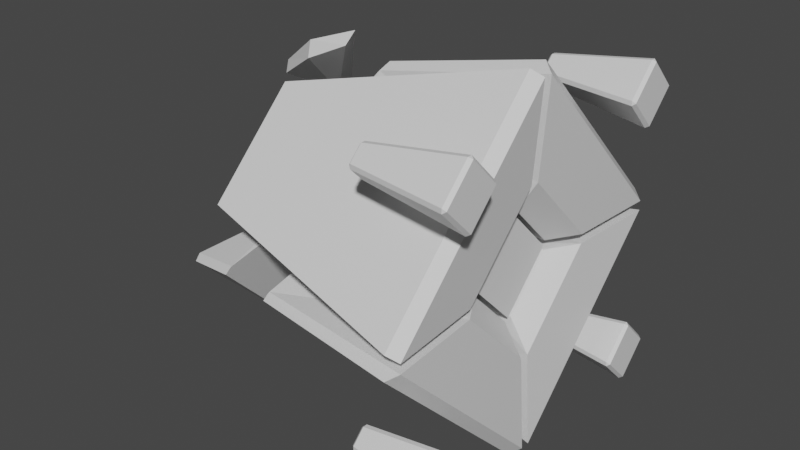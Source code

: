 # Source: RangedEnemy.blend  (saved by Blender 2.82.7; exported with 4.5.12 LTS)
import bpy
from mathutils import Matrix  # noqa: F401  (used for matrix-valued properties, if any)

bpy.ops.wm.read_factory_settings(use_empty=True)
scene = bpy.context.scene
scene.name = 'Scene'

# ---- collections
col_collection = bpy.data.collections.new('Collection'); scene.collection.children.link(col_collection)

# ---- materials (node trees are filled in below, after node groups)
mat_stone_material = bpy.data.materials.new('Stone Material')
mat_stone_material.alpha_threshold = 0.0
mat_stone_material.use_transparent_shadow = False
mat_stone_material.line_color = (0.0, 0.0, 0.0, 1.0)
mat_eye_material = bpy.data.materials.new('Eye Material')
mat_eye_material.use_transparent_shadow = False

# ---- material node trees
mat_stone_material.use_nodes = True; mat_stone_material.node_tree.nodes.clear()
_N = mat_stone_material.node_tree.nodes; _L = mat_stone_material.node_tree.links
n0 = _N.new('ShaderNodeOutputMaterial'); n0.name = 'Material Output'; n0.location = (300, 300)
n1 = _N.new('ShaderNodeBsdfPrincipled'); n1.name = 'Principled BSDF'; n1.location = (10, 300)
n1.distribution = 'GGX'
n1.subsurface_method = 'BURLEY'
n1.inputs[2].default_value = 0.4
n1.inputs[3].default_value = 1.45
n1.inputs[27].default_value = (0.0, 0.0, 0.0, 1.0)
n1.inputs[28].default_value = 1.0
_L.new(n1.outputs[0], n0.inputs[0])
n0.is_active_output = True
mat_eye_material.use_nodes = True; mat_eye_material.node_tree.nodes.clear()
_N = mat_eye_material.node_tree.nodes; _L = mat_eye_material.node_tree.links
n0 = _N.new('ShaderNodeOutputMaterial'); n0.name = 'Material Output'; n0.location = (300, 300)
n1 = _N.new('ShaderNodeBsdfPrincipled'); n1.name = 'Principled BSDF'; n1.location = (10, 300)
n1.distribution = 'GGX'
n1.subsurface_method = 'BURLEY'
n1.inputs[3].default_value = 1.45
n1.inputs[27].default_value = (0.0, 0.0, 0.0, 1.0)
n1.inputs[28].default_value = 1.0
_L.new(n1.outputs[0], n0.inputs[0])
n0.is_active_output = True

# ---- world
world_world = bpy.data.worlds.new('World'); scene.world = world_world
world_world.use_nodes = True; world_world.node_tree.nodes.clear()
_N = world_world.node_tree.nodes; _L = world_world.node_tree.links
n0 = _N.new('ShaderNodeOutputWorld'); n0.name = 'World Output'; n0.location = (300, 300)
n1 = _N.new('ShaderNodeBackground'); n1.name = 'Background'; n1.location = (10, 300)
n1.inputs[0].default_value = (0.05088, 0.05088, 0.05088, 1.0)
_L.new(n1.outputs[0], n0.inputs[0])
n0.is_active_output = True
world_world.color = (0.05088, 0.05088, 0.05088)
world_world.use_sun_shadow = False
world_world.sun_shadow_jitter_overblur = 0.0

# ---- meshes
me_cube = bpy.data.meshes.new('Cube')
me_cube.from_pydata([(0.627, -0.2605, -0.3121), (0.8, -0.2605, -0.3121), (-1.125, -0.4221, -0.7465), (1.0, -0.9484, -1.0), (-1.004, 0.5535, -0.7539), (0.627, 0.2605, -0.3121), (1.0, 0.9484, -1.0), (0.8, 0.2605, -0.3121), (0.627, -0.2276, -0.2792), (0.627, 0.2276, -0.2792), (-0.5938, 0.1843, -0.226), (-0.5938, -0.1842, -0.226), (0.9333, -0.9484, -1.076), (-1.131, -0.4217, -0.7953), (-1.01, 0.5538, -0.8027), (0.9333, 0.9484, -1.076), (0.95, -0.4325, -0.4841), (0.95, 0.4325, -0.4841), (-0.7376, 0.5453, -0.8375), (-0.5256, -0.5944, -0.8573), (-0.7252, 0.5501, -0.8921), (-0.51, -0.6018, -0.9159), (-0.6982, -0.2696, -0.3899), (-0.7777, 0.3347, -0.5148), (-0.8783, 0.5671, -0.7812), (-0.8723, 0.5699, -0.835), (-0.8923, 0.455, -0.6038), (-0.8144, -0.5376, -0.8165), (-0.8075, -0.5452, -0.8744), (-0.8685, -0.2862, -0.4596)], [], [(3, 16, 1, 0, 8, 11, 22, 19), (2, 29, 26, 4), (7, 5, 0, 1), (7, 17, 6, 18, 23, 10, 9, 5), (6, 3, 12, 15), (17, 7, 1, 16), (5, 9, 8, 0), (10, 11, 8, 9), (14, 25, 28, 13), (3, 19, 21, 12), (4, 24, 25, 14), (2, 4, 14, 13), (6, 17, 16, 3), (18, 20, 21, 19, 22, 23), (28, 25, 24, 26, 29, 27), (23, 22, 11, 10), (26, 24, 4), (28, 27, 2, 13), (20, 18, 6, 15), (27, 29, 2), (21, 20, 15, 12)])
_uv = me_cube.uv_layers.new(name='UVMap')
_uv.uv.foreach_set('vector', [0.6024, 0.8007, 0.5482, 0.8007, 0.5301, 0.8007, 0.5301, 0.8284, 0.5266, 0.8284, 0.5266, 0.9493, 0.5477, 0.9493, 0.6024, 0.9158, 0.375, 0.006448, 0.4231, 0.05458, 0.4, 0.2186, 0.375, 0.2436, 0.2744, 0.5207, 0.125, 0.5207, 0.125, 0.7293, 0.2744, 0.7293, 0.4699, 0.8007, 0.4518, 0.8007, 0.3976, 0.8007, 0.3976, 0.9318, 0.4363, 0.9493, 0.4734, 0.9493, 0.4734, 0.8284, 0.4699, 0.8284, 0.375, 0.5064, 0.375, 0.7436, 0.375, 0.7436, 0.375, 0.5064, 0.4395, 0.5709, 0.461, 0.5924, 0.461, 0.6576, 0.4395, 0.6791, 0.375, 0.2293, 0.3882, 0.2161, 0.3882, 0.03385, 0.375, 0.02066, 0.1563, 0.5231, 0.1563, 0.7269, 0.3087, 0.7269, 0.3087, 0.5231, 0.125, 0.5064, 0.1431, 0.5064, 0.1701, 0.7436, 0.125, 0.7436, 0.6024, 0.8007, 0.6024, 0.9158, 0.6024, 0.9134, 0.6024, 0.8007, 0.3976, 0.9493, 0.3976, 0.9398, 0.3976, 0.9386, 0.3976, 0.9493, 0.375, 0.006448, 0.375, 0.2436, 0.375, 0.2436, 0.375, 0.006448, 0.375, 0.5064, 0.4395, 0.5709, 0.4395, 0.6791, 0.375, 0.7436, 0.5864, 0.6333, 0.5815, 0.6283, 0.4786, 0.7326, 0.485, 0.7369, 0.5587, 0.7463, 0.5993, 0.68, 0.4862, 0.01853, 0.5843, 0.118, 0.5891, 0.1132, 0.5961, 0.08787, 0.5468, 0.007348, 0.4922, 0.01434, 0.421, 0.1976, 0.4401, 0.07151, 0.4651, 0.09655, 0.4651, 0.1534, 0.4186, 0.9493, 0.3976, 0.9398, 0.3976, 0.9493, 0.6024, 0.9225, 0.6024, 0.9246, 0.6024, 0.9493, 0.6024, 0.9493, 0.3976, 0.9303, 0.3976, 0.9318, 0.3976, 0.8007, 0.3976, 0.8007, 0.6024, 0.9246, 0.5619, 0.9493, 0.6024, 0.9493, 0.1854, 0.7436, 0.1571, 0.5064, 0.375, 0.5064, 0.375, 0.7436])
me_cube.materials.append(mat_stone_material)
me_cube.use_remesh_preserve_volume = False
me_cube.use_remesh_preserve_attributes = False
me_cube.use_mirror_vertex_groups = False
me_cube.update()
me_cube_002 = bpy.data.meshes.new('Cube.002')
me_cube_002.from_pydata([(-2.034, -0.375, -0.375), (-2.034, -0.375, 0.375), (-2.034, 0.375, -0.375), (-2.034, 0.375, 0.375), (1.257, -0.75, -0.75), (1.257, -0.75, 0.75), (1.257, 0.75, -0.75), (1.257, 0.75, 0.75)], [], [(0, 1, 3, 2), (2, 3, 7, 6), (6, 7, 5, 4), (4, 5, 1, 0), (2, 6, 4, 0), (7, 3, 1, 5)])
_uv = me_cube_002.uv_layers.new(name='UVMap')
_uv.uv.foreach_set('vector', [0.375, 0.0, 0.625, 0.0, 0.625, 0.25, 0.375, 0.25, 0.375, 0.25, 0.625, 0.25, 0.625, 0.5, 0.375, 0.5, 0.375, 0.5, 0.625, 0.5, 0.625, 0.75, 0.375, 0.75, 0.375, 0.75, 0.625, 0.75, 0.625, 1.0, 0.375, 1.0, 0.125, 0.5, 0.375, 0.5, 0.375, 0.75, 0.125, 0.75, 0.625, 0.5, 0.875, 0.5, 0.875, 0.75, 0.625, 0.75])
me_cube_002.materials.append(mat_stone_material)
me_cube_002.use_remesh_fix_poles = True
me_cube_002.use_remesh_preserve_attributes = False
me_cube_002.use_mirror_vertex_groups = False
me_cube_002.update()
me_cube_003 = bpy.data.meshes.new('Cube.003')
me_cube_003.from_pydata([(-2.046, -0.375, -0.375), (-2.046, -0.375, 0.375), (-2.046, 0.375, -0.375), (-2.046, 0.375, 0.375), (1.255, -0.75, -0.75), (1.255, -0.75, 0.75), (1.255, 0.75, -0.75), (1.255, 0.75, 0.75)], [], [(0, 1, 3, 2), (6, 7, 5, 4), (5, 1, 0, 4), (2, 6, 4, 0), (3, 7, 6, 2), (7, 3, 1, 5)])
_uv = me_cube_003.uv_layers.new(name='UVMap')
_uv.uv.foreach_set('vector', [0.375, 0.0, 0.625, 0.0, 0.625, 0.25, 0.375, 0.25, 0.375, 0.5, 0.625, 0.5, 0.625, 0.75, 0.375, 0.75, 0.625, 0.75, 0.625, 1.0, 0.375, 1.0, 0.375, 0.75, 0.125, 0.5, 0.375, 0.5, 0.375, 0.75, 0.125, 0.75, 0.625, 0.25, 0.625, 0.5, 0.375, 0.5, 0.375, 0.25, 0.625, 0.5, 0.875, 0.5, 0.875, 0.75, 0.625, 0.75])
me_cube_003.materials.append(mat_stone_material)
me_cube_003.use_remesh_fix_poles = True
me_cube_003.use_remesh_preserve_attributes = False
me_cube_003.use_mirror_vertex_groups = False
me_cube_003.update()
me_cube_004 = bpy.data.meshes.new('Cube.004')
me_cube_004.from_pydata([(-2.05, -0.375, -0.375), (-2.05, -0.375, 0.375), (-2.05, 0.375, -0.375), (-2.05, 0.375, 0.375), (1.254, -0.75, -0.75), (1.254, -0.75, 0.75), (1.254, 0.75, -0.75), (1.254, 0.75, 0.75)], [], [(0, 1, 3, 2), (2, 3, 7, 6), (6, 7, 5, 4), (4, 5, 1, 0), (2, 6, 4, 0), (7, 3, 1, 5)])
_uv = me_cube_004.uv_layers.new(name='UVMap')
_uv.uv.foreach_set('vector', [0.375, 0.0, 0.625, 0.0, 0.625, 0.25, 0.375, 0.25, 0.375, 0.25, 0.625, 0.25, 0.625, 0.5, 0.375, 0.5, 0.375, 0.5, 0.625, 0.5, 0.625, 0.75, 0.375, 0.75, 0.375, 0.75, 0.625, 0.75, 0.625, 1.0, 0.375, 1.0, 0.125, 0.5, 0.375, 0.5, 0.375, 0.75, 0.125, 0.75, 0.625, 0.5, 0.875, 0.5, 0.875, 0.75, 0.625, 0.75])
me_cube_004.materials.append(mat_stone_material)
me_cube_004.use_remesh_fix_poles = True
me_cube_004.use_remesh_preserve_attributes = False
me_cube_004.use_mirror_vertex_groups = False
me_cube_004.update()
me_cube_005 = bpy.data.meshes.new('Cube.005')
me_cube_005.from_pydata([(-2.062, -0.375, -0.375), (-2.062, -0.375, 0.375), (-2.062, 0.375, -0.375), (-2.062, 0.375, 0.375), (1.253, -0.75, -0.75), (1.253, -0.75, 0.75), (1.253, 0.75, -0.75), (1.253, 0.75, 0.75)], [], [(0, 1, 3, 2), (2, 3, 7, 6), (6, 7, 5, 4), (4, 5, 1, 0), (2, 6, 4, 0), (7, 3, 1, 5)])
_uv = me_cube_005.uv_layers.new(name='UVMap')
_uv.uv.foreach_set('vector', [0.375, 0.0, 0.625, 0.0, 0.625, 0.25, 0.375, 0.25, 0.375, 0.25, 0.625, 0.25, 0.625, 0.5, 0.375, 0.5, 0.375, 0.5, 0.625, 0.5, 0.625, 0.75, 0.375, 0.75, 0.375, 0.75, 0.625, 0.75, 0.625, 1.0, 0.375, 1.0, 0.125, 0.5, 0.375, 0.5, 0.375, 0.75, 0.125, 0.75, 0.625, 0.5, 0.875, 0.5, 0.875, 0.75, 0.625, 0.75])
me_cube_005.materials.append(mat_stone_material)
me_cube_005.use_remesh_fix_poles = True
me_cube_005.use_remesh_preserve_attributes = False
me_cube_005.use_mirror_vertex_groups = False
me_cube_005.update()
me_cube_010 = bpy.data.meshes.new('Cube.010')
me_cube_010.from_pydata([(-0.686, -0.8096, -0.8097), (-0.686, -0.8096, 0.8097), (-0.686, 0.8098, -0.8097), (-0.686, 0.8098, 0.8097), (1.0, -1.0, -1.0), (1.0, -1.0, 1.0), (1.0, 1.0, -1.0), (1.0, 1.0, 1.0)], [], [(0, 1, 3, 2), (2, 3, 7, 6), (6, 7, 5, 4), (4, 5, 1, 0), (2, 6, 4, 0), (7, 3, 1, 5)])
_uv = me_cube_010.uv_layers.new(name='UVMap')
_uv.uv.foreach_set('vector', [0.375, 0.0, 0.625, 0.0, 0.625, 0.25, 0.375, 0.25, 0.375, 0.25, 0.625, 0.25, 0.625, 0.5, 0.375, 0.5, 0.375, 0.5, 0.625, 0.5, 0.625, 0.75, 0.375, 0.75, 0.375, 0.75, 0.625, 0.75, 0.625, 1.0, 0.375, 1.0, 0.125, 0.5, 0.375, 0.5, 0.375, 0.75, 0.125, 0.75, 0.625, 0.5, 0.875, 0.5, 0.875, 0.75, 0.625, 0.75])
me_cube_010.materials.append(mat_eye_material)
me_cube_010.use_remesh_fix_poles = True
me_cube_010.use_remesh_preserve_attributes = False
me_cube_010.use_mirror_vertex_groups = False
me_cube_010.update()
me_cube_011 = bpy.data.meshes.new('Cube.011')
me_cube_011.from_pydata([(0.627, -0.2605, -0.3121), (0.8, -0.2605, -0.3121), (-0.9693, -0.4915, -0.8097), (1.0, -0.9484, -1.0), (-0.9693, 0.4914, -0.8097), (0.627, 0.2605, -0.3121), (1.0, 0.9484, -1.0), (0.8, 0.2605, -0.3121), (0.627, -0.2276, -0.2792), (0.627, 0.2276, -0.2792), (-0.5938, 0.1842, -0.226), (-0.5938, -0.1843, -0.226), (0.924, -0.9484, -1.076), (-0.9693, -0.4915, -0.8709), (-0.9693, 0.4914, -0.8709), (0.924, 0.9484, -1.076), (0.95, -0.4325, -0.4841), (0.95, 0.4325, -0.4841)], [], [(3, 16, 1, 0, 8, 11, 2), (2, 11, 10, 4), (7, 5, 0, 1), (7, 17, 6, 4, 10, 9, 5), (6, 3, 12, 15), (17, 7, 1, 16), (5, 9, 8, 0), (10, 11, 8, 9), (14, 15, 12, 13), (3, 2, 13, 12), (4, 6, 15, 14), (2, 4, 14, 13), (6, 17, 16, 3)])
_uv = me_cube_011.uv_layers.new(name='UVMap')
_uv.uv.foreach_set('vector', [0.6024, 0.8007, 0.5482, 0.8007, 0.5301, 0.8007, 0.5301, 0.8284, 0.5266, 0.8284, 0.5266, 0.9493, 0.6024, 0.9493, 0.375, 0.006448, 0.4651, 0.09655, 0.4651, 0.1534, 0.375, 0.2436, 0.2744, 0.5207, 0.125, 0.5207, 0.125, 0.7293, 0.2744, 0.7293, 0.4699, 0.8007, 0.4518, 0.8007, 0.3976, 0.8007, 0.3976, 0.9493, 0.4734, 0.9493, 0.4734, 0.8284, 0.4699, 0.8284, 0.375, 0.5064, 0.375, 0.7436, 0.375, 0.7436, 0.375, 0.5064, 0.4395, 0.5709, 0.461, 0.5924, 0.461, 0.6576, 0.4395, 0.6791, 0.375, 0.2293, 0.3882, 0.2161, 0.3882, 0.03385, 0.375, 0.02066, 0.1563, 0.5231, 0.1563, 0.7269, 0.3087, 0.7269, 0.3087, 0.5231, 0.125, 0.5064, 0.375, 0.5064, 0.375, 0.7436, 0.125, 0.7436, 0.6024, 0.8007, 0.6024, 0.9493, 0.6024, 0.9493, 0.6024, 0.8007, 0.3976, 0.9493, 0.3976, 0.8007, 0.3976, 0.8007, 0.3976, 0.9493, 0.375, 0.006448, 0.375, 0.2436, 0.375, 0.2436, 0.375, 0.006448, 0.375, 0.5064, 0.4395, 0.5709, 0.4395, 0.6791, 0.375, 0.7436])
me_cube_011.materials.append(mat_stone_material)
me_cube_011.use_remesh_preserve_volume = False
me_cube_011.use_remesh_preserve_attributes = False
me_cube_011.use_mirror_vertex_groups = False
me_cube_011.update()
me_cube_012 = bpy.data.meshes.new('Cube.012')
me_cube_012.from_pydata([(0.627, -0.2605, -0.3121), (0.8, -0.2605, -0.3121), (-0.9693, -0.4915, -0.8097), (1.0, -0.9484, -1.0), (0.627, 0.2605, -0.3121), (1.0, 0.9484, -1.0), (0.8, 0.2605, -0.3121), (0.627, -0.2276, -0.2792), (0.627, 0.2276, -0.2792), (-0.5938, 0.1843, -0.2261), (-0.5938, -0.1843, -0.2261), (0.9156, -0.9484, -1.082), (-0.9693, -0.4915, -0.8761), (0.9156, 0.9484, -1.082), (0.95, -0.4325, -0.4841), (0.95, 0.4325, -0.4841), (-0.4866, 0.6035, -0.8564), (-0.4265, 0.6231, -0.9354), (-0.9693, -0.2092, -0.8761), (-0.8114, 0.3622, -0.5642), (-0.9693, -0.1427, -0.8097), (-1.467, 0.3898, -0.7145), (-1.494, 0.4127, -0.8134), (-1.253, 0.00839, -0.8253), (-1.23, -0.02455, -0.969), (-1.081, 0.6639, -0.7762), (-1.098, 0.7177, -0.8979), (-0.7515, 0.741, -0.9139), (-0.7104, 0.7742, -1.031)], [], [(3, 14, 1, 0, 7, 10, 2), (2, 10, 9, 19, 20), (6, 4, 0, 1), (6, 15, 5, 16, 19, 9, 8, 4), (2, 20, 18, 12), (15, 6, 1, 14), (4, 8, 7, 0), (9, 10, 7, 8), (5, 3, 11, 13), (3, 2, 12, 11), (5, 15, 14, 3), (17, 18, 20, 19, 16), (18, 17, 13, 11, 12), (17, 16, 5, 13), (21, 22, 24, 23), (23, 24, 28, 27), (27, 28, 26, 25), (25, 26, 22, 21), (23, 27, 25, 21), (28, 24, 22, 26)])
_uv = me_cube_012.uv_layers.new(name='UVMap')
_uv.uv.foreach_set('vector', [0.6024, 0.8007, 0.5482, 0.8007, 0.5301, 0.8007, 0.5301, 0.8284, 0.5266, 0.8284, 0.5266, 0.9493, 0.6024, 0.9493, 0.375, 0.006448, 0.4651, 0.09655, 0.4651, 0.1534, 0.4129, 0.2056, 0.375, 0.09057, 0.2744, 0.5207, 0.125, 0.5207, 0.125, 0.7293, 0.2744, 0.7293, 0.4699, 0.8007, 0.4518, 0.8007, 0.3976, 0.8007, 0.3976, 0.9129, 0.4295, 0.9493, 0.4734, 0.9493, 0.4734, 0.8284, 0.4699, 0.8284, 0.375, 0.006448, 0.375, 0.09057, 0.375, 0.07455, 0.375, 0.006448, 0.4395, 0.5709, 0.461, 0.5924, 0.461, 0.6576, 0.4395, 0.6791, 0.375, 0.2293, 0.3882, 0.2161, 0.3882, 0.03385, 0.375, 0.02066, 0.1563, 0.5231, 0.1563, 0.7269, 0.3087, 0.7269, 0.3087, 0.5231, 0.375, 0.5064, 0.375, 0.7436, 0.375, 0.7436, 0.375, 0.5064, 0.6024, 0.8007, 0.6024, 0.9493, 0.6024, 0.9493, 0.6024, 0.8007, 0.375, 0.5064, 0.4395, 0.5709, 0.4395, 0.6791, 0.375, 0.7436, 0.5485, 0.04959, 0.3806, 0.1677, 0.3806, 0.1474, 0.4294, 0.03272, 0.5299, 0.0405, 0.125, 0.6755, 0.197, 0.5064, 0.375, 0.5064, 0.375, 0.7436, 0.125, 0.7436, 0.3976, 0.9065, 0.3976, 0.9129, 0.3976, 0.8007, 0.3976, 0.8007, 0.375, 0.0, 0.625, 0.0, 0.625, 0.25, 0.375, 0.25, 0.375, 0.25, 0.625, 0.25, 0.625, 0.5, 0.375, 0.5, 0.375, 0.5, 0.625, 0.5, 0.625, 0.75, 0.375, 0.75, 0.375, 0.75, 0.625, 0.75, 0.625, 1.0, 0.375, 1.0, 0.125, 0.5, 0.375, 0.5, 0.375, 0.75, 0.125, 0.75, 0.625, 0.5, 0.875, 0.5, 0.875, 0.75, 0.625, 0.75])
me_cube_012.materials.append(mat_stone_material)
me_cube_012.use_remesh_preserve_volume = False
me_cube_012.use_remesh_preserve_attributes = False
me_cube_012.use_mirror_vertex_groups = False
me_cube_012.update()
me_cube_013 = bpy.data.meshes.new('Cube.013')
me_cube_013.from_pydata([(0.627, -0.2605, -0.3121), (0.8, -0.2605, -0.3121), (-1.28, -0.4723, -0.8101), (1.0, -0.9484, -1.0), (-1.193, 0.5068, -0.8063), (0.627, 0.2605, -0.3121), (1.0, 0.9484, -1.0), (0.8, 0.2605, -0.3121), (0.627, -0.2276, -0.2792), (0.627, 0.2276, -0.2792), (-0.9316, -0.1972, -0.1944), (0.924, -0.9484, -1.08), (-1.274, -0.4726, -0.8745), (-1.187, 0.5065, -0.8706), (0.924, 0.9484, -1.08), (0.95, -0.4325, -0.4841), (0.95, 0.4325, -0.4841), (-0.8101, -0.6255, -0.8144), (-0.8123, -0.6288, -0.8362), (-1.07, 0.524, -0.8072), (-1.079, 0.5227, -0.8726), (-0.8196, -0.6251, -0.8841), (-0.9012, 0.1463, -0.1931), (-0.8196, -0.2111, -0.1894), (-0.9154, 0.1886, -0.2269), (-0.41, -0.6213, -0.8637), (-0.4117, -0.626, -0.8892), (-0.4171, -0.6247, -0.9342), (-0.4462, -0.1895, -0.2324), (-0.6998, 0.554, -0.8357), (-0.7075, 0.5547, -0.9027), (-0.5394, 0.1862, -0.2284)], [], [(3, 15, 1, 0, 8, 28, 25), (2, 10, 22, 24, 4), (7, 5, 0, 1), (7, 16, 6, 29, 31, 9, 5), (4, 19, 20, 13), (16, 7, 1, 15), (5, 9, 8, 0), (13, 20, 21, 12), (2, 4, 13, 12), (6, 3, 11, 14), (3, 25, 26, 27, 11), (6, 16, 15, 3), (21, 18, 17, 2, 12), (24, 19, 4), (17, 23, 10, 2), (29, 30, 27, 26, 25, 28, 31), (27, 30, 14, 11), (30, 29, 6, 14), (17, 18, 21, 20, 19, 24, 22, 23), (31, 28, 8, 9), (23, 22, 10)])
_uv = me_cube_013.uv_layers.new(name='UVMap')
_uv.uv.foreach_set('vector', [0.6024, 0.8007, 0.5482, 0.8007, 0.5301, 0.8007, 0.5301, 0.8284, 0.5266, 0.8284, 0.5266, 0.9347, 0.6024, 0.9071, 0.375, 0.006448, 0.4651, 0.09655, 0.4651, 0.1498, 0.4601, 0.1584, 0.375, 0.2436, 0.2744, 0.5207, 0.125, 0.5207, 0.125, 0.7293, 0.2744, 0.7293, 0.4699, 0.8007, 0.4518, 0.8007, 0.3976, 0.8007, 0.3976, 0.929, 0.4734, 0.9439, 0.4734, 0.8284, 0.4699, 0.8284, 0.3976, 0.9493, 0.3976, 0.9402, 0.3976, 0.941, 0.3976, 0.9493, 0.4395, 0.5709, 0.461, 0.5924, 0.461, 0.6576, 0.4395, 0.6791, 0.375, 0.2293, 0.3882, 0.2161, 0.3882, 0.03385, 0.375, 0.02066, 0.125, 0.5064, 0.139, 0.5064, 0.1862, 0.7436, 0.125, 0.7436, 0.375, 0.006448, 0.375, 0.2436, 0.375, 0.2436, 0.375, 0.006448, 0.375, 0.5064, 0.375, 0.7436, 0.375, 0.7436, 0.375, 0.5064, 0.6024, 0.8007, 0.6024, 0.9071, 0.6024, 0.9066, 0.6024, 0.906, 0.6024, 0.8007, 0.375, 0.5064, 0.4395, 0.5709, 0.4395, 0.6791, 0.375, 0.7436, 0.6024, 0.9129, 0.6024, 0.9129, 0.6024, 0.9132, 0.6024, 0.9493, 0.6024, 0.9493, 0.4692, 0.9493, 0.3976, 0.9402, 0.3976, 0.9493, 0.6024, 0.9132, 0.5266, 0.9382, 0.5266, 0.9493, 0.6024, 0.9493, 0.4996, 0.5081, 0.4924, 0.5125, 0.5713, 0.6418, 0.5762, 0.639, 0.5786, 0.6368, 0.6156, 0.5487, 0.5898, 0.5079, 0.1979, 0.7436, 0.1596, 0.5064, 0.375, 0.5064, 0.375, 0.7436, 0.3976, 0.9288, 0.3976, 0.929, 0.3976, 0.8007, 0.3976, 0.8007, 0.571, 0.1187, 0.5689, 0.1169, 0.5635, 0.1143, 0.4859, 0.2392, 0.4929, 0.2436, 0.5789, 0.2446, 0.5854, 0.2422, 0.6104, 0.2038, 0.1631, 0.5231, 0.1747, 0.7269, 0.3087, 0.7269, 0.3087, 0.5231, 0.1704, 0.7269, 0.1563, 0.5362, 0.1563, 0.7269])
me_cube_013.materials.append(mat_stone_material)
me_cube_013.use_remesh_preserve_volume = False
me_cube_013.use_remesh_preserve_attributes = False
me_cube_013.use_mirror_vertex_groups = False
me_cube_013.update()
arm_armature = bpy.data.armatures.new('Armature')  # bones are not reproduced

# ---- objects
ob_cube = bpy.data.objects.new('Cube', me_cube)
ob_cube_001 = bpy.data.objects.new('Cube.001', me_cube_002)
ob_cube_002 = bpy.data.objects.new('Cube.002', me_cube_003)
ob_cube_003 = bpy.data.objects.new('Cube.003', me_cube_004)
ob_cube_004 = bpy.data.objects.new('Cube.004', me_cube_005)
ob_cube_005 = bpy.data.objects.new('Cube.005', me_cube_010)
ob_cube_006 = bpy.data.objects.new('Cube.006', me_cube_011)
ob_cube_007 = bpy.data.objects.new('Cube.007', me_cube_012)
ob_cube_008 = bpy.data.objects.new('Cube.008', me_cube_013)
ob_armature = bpy.data.objects.new('Armature', arm_armature)

# ---- transforms, parenting, visibility, modifiers, constraints
ob_cube.parent = ob_armature
ob_cube.matrix_parent_inverse = Matrix(((1.0, -0.0, 0.0, -0.886), (-0.0, 1.0, -0.0, 0.0), (0.0, -0.0, 1.0, -0.0), (-0.0, 0.0, -0.0, 1.0)))
ob_cube.location = (-1.914e-13, -6.178e-08, -9.491e-09)
ob_cube.rotation_euler = (0.7854, -1.071e-08, 6.972e-08)
ob_cube.lock_rotations_4d = False
ob_cube.empty_display_type = 'ARROWS'
ob_cube.lineart.crease_threshold = 0.0
_vg = ob_cube.vertex_groups.new(name='Bottom')
for _i, _w in zip([0, 1, 2, 3, 4, 5, 6, 7, 8, 9, 10, 11, 12, 13, 14, 15, 16, 17, 18, 19, 20, 21, 22, 23, 24, 25, 26, 27, 28, 29], [0.9639, 0.9298, 0.9234, 0.4633, 1.0, 0.9694, 0.6782, 0.9384, 0.9691, 0.9732, 0.9918, 0.9913, 0.4539, 0.9934, 1.0, 0.6368, 0.8522, 0.8881, 0.9723, 0.9606, 0.968, 0.9524, 0.9894, 0.9848, 1.0, 0.9998, 0.9815, 0.9507, 0.9974, 0.9973]): _vg.add([_i], _w, 'REPLACE')
_m = ob_cube.modifiers.new('Armature', 'ARMATURE')
_m.object = ob_armature
ob_cube_001.parent = ob_armature
ob_cube_001.matrix_parent_inverse = Matrix(((1.0, -0.0, 0.0, -0.886), (-0.0, 1.0, -0.0, 0.0), (0.0, -0.0, 1.0, -0.0), (-0.0, 0.0, -0.0, 1.0)))
ob_cube_001.location = (0.8805, -0.9996, 0.9996)
ob_cube_001.rotation_euler = (0.7854, -1.071e-08, 6.972e-08)
ob_cube_001.scale = (0.2456, 0.2456, 0.2456)
ob_cube_001.lineart.crease_threshold = 0.0
_vg = ob_cube_001.vertex_groups.new(name='Top Hand')
_vg.add([0, 1, 2, 3, 4, 5, 6, 7], 1.0, 'REPLACE')
_m = ob_cube_001.modifiers.new('Armature', 'ARMATURE')
_m.object = ob_armature
_m = ob_cube_001.modifiers.new('Bevel', 'BEVEL')
_m.limit_method = 'NONE'
ob_cube_002.parent = ob_armature
ob_cube_002.matrix_parent_inverse = Matrix(((1.0, -0.0, 0.0, -0.886), (-0.0, 1.0, -0.0, 0.0), (0.0, -0.0, 1.0, -0.0), (-0.0, 0.0, -0.0, 1.0)))
ob_cube_002.location = (0.8805, 1.023, -1.023)
ob_cube_002.rotation_euler = (0.7854, -1.071e-08, 6.972e-08)
ob_cube_002.scale = (0.2456, 0.2456, 0.2456)
ob_cube_002.lineart.crease_threshold = 0.0
_vg = ob_cube_002.vertex_groups.new(name='Bottom Hand')
_vg.add([0, 1, 2, 3, 4, 5, 6, 7], 1.0, 'REPLACE')
_m = ob_cube_002.modifiers.new('Armature', 'ARMATURE')
_m.object = ob_armature
_m = ob_cube_002.modifiers.new('Bevel', 'BEVEL')
_m.limit_method = 'NONE'
ob_cube_003.parent = ob_armature
ob_cube_003.matrix_parent_inverse = Matrix(((1.0, -0.0, 0.0, -0.886), (-0.0, 1.0, -0.0, 0.0), (0.0, -0.0, 1.0, -0.0), (-0.0, 0.0, -0.0, 1.0)))
ob_cube_003.location = (0.8805, 1.011, 1.015)
ob_cube_003.rotation_euler = (0.7854, -1.071e-08, 6.972e-08)
ob_cube_003.scale = (0.2456, 0.2456, 0.2456)
ob_cube_003.lineart.crease_threshold = 0.0
_vg = ob_cube_003.vertex_groups.new(name='Left Hand')
_vg.add([0, 1, 2, 3, 4, 5, 6, 7], 1.0, 'REPLACE')
_m = ob_cube_003.modifiers.new('Armature', 'ARMATURE')
_m.object = ob_armature
_m = ob_cube_003.modifiers.new('Bevel', 'BEVEL')
_m.limit_method = 'NONE'
ob_cube_004.parent = ob_armature
ob_cube_004.matrix_parent_inverse = Matrix(((1.0, -0.0, 0.0, -0.886), (-0.0, 1.0, -0.0, 0.0), (0.0, -0.0, 1.0, -0.0), (-0.0, 0.0, -0.0, 1.0)))
ob_cube_004.location = (0.8805, -1.019, -1.015)
ob_cube_004.rotation_euler = (0.7854, -1.071e-08, 6.972e-08)
ob_cube_004.scale = (0.2456, 0.2456, 0.2456)
ob_cube_004.lineart.crease_threshold = 0.0
_vg = ob_cube_004.vertex_groups.new(name='Right Hand')
_vg.add([0, 1, 2, 3, 4, 5, 6, 7], 1.0, 'REPLACE')
_m = ob_cube_004.modifiers.new('Armature', 'ARMATURE')
_m.object = ob_armature
_m = ob_cube_004.modifiers.new('Bevel', 'BEVEL')
_m.limit_method = 'NONE'
ob_cube_005.parent = ob_armature
ob_cube_005.matrix_parent_inverse = Matrix(((1.0, -0.0, 0.0, -0.886), (-0.0, 1.0, -0.0, 0.0), (0.0, -0.0, 1.0, -0.0), (-0.0, 0.0, -0.0, 1.0)))
ob_cube_005.location = (-1.914e-13, -6.178e-08, -9.491e-09)
ob_cube_005.rotation_euler = (0.7854, -1.071e-08, 6.972e-08)
ob_cube_005.scale = (0.8, 0.2792, 0.2792)
ob_cube_005.lineart.crease_threshold = 0.0
_vg = ob_cube_005.vertex_groups.new(name='Eye')
_vg.add([0, 1, 2, 3, 4, 5, 6, 7], 1.0, 'REPLACE')
_m = ob_cube_005.modifiers.new('Armature', 'ARMATURE')
_m.object = ob_armature
ob_cube_006.parent = ob_armature
ob_cube_006.matrix_parent_inverse = Matrix(((1.0, -0.0, 0.0, -0.886), (-0.0, 1.0, -0.0, 0.0), (0.0, -0.0, 1.0, -0.0), (-0.0, 0.0, -0.0, 1.0)))
ob_cube_006.location = (-1.914e-13, -6.178e-08, -9.491e-09)
ob_cube_006.rotation_euler = (-2.356, -1.071e-08, 6.972e-08)
ob_cube_006.lock_rotations_4d = False
ob_cube_006.empty_display_type = 'ARROWS'
ob_cube_006.lineart.crease_threshold = 0.0
_vg = ob_cube_006.vertex_groups.new(name='Top')
for _i, _w in zip([0, 1, 2, 3, 4, 5, 6, 7, 8, 9, 10, 11, 12, 13, 14, 15, 16, 17], [0.9352, 0.9129, 0.9522, 0.4184, 0.9653, 0.9589, 0.6288, 0.9256, 0.9455, 0.9647, 0.9893, 0.988, 0.4033, 0.9468, 0.9622, 0.5833, 0.8428, 0.8717]): _vg.add([_i], _w, 'REPLACE')
_m = ob_cube_006.modifiers.new('Armature', 'ARMATURE')
_m.object = ob_armature
ob_cube_007.parent = ob_armature
ob_cube_007.matrix_parent_inverse = Matrix(((1.0, -0.0, 0.0, -0.886), (-0.0, 1.0, -0.0, 0.0), (0.0, -0.0, 1.0, -0.0), (-0.0, 0.0, -0.0, 1.0)))
ob_cube_007.location = (-1.914e-13, -6.178e-08, -9.491e-09)
ob_cube_007.rotation_euler = (-3.927, -1.071e-08, 6.972e-08)
ob_cube_007.lock_rotations_4d = False
ob_cube_007.empty_display_type = 'ARROWS'
ob_cube_007.lineart.crease_threshold = 0.0
_vg = ob_cube_007.vertex_groups.new(name='Left')
for _i, _w in zip([0, 1, 2, 3, 4, 5, 6, 7, 8, 9, 10, 11, 12, 13, 14, 15, 16, 17, 18, 19, 20, 21, 22, 23, 24, 25, 26, 27, 28], [0.9515, 0.9363, 0.9727, 0.4553, 0.9898, 0.9813, 0.9785, 0.9607, 0.989, 0.9956, 0.9945, 0.4452, 0.9689, 0.9745, 0.87, 0.9757, 0.9859, 0.9828, 0.9775, 0.9913, 0.9804, 0.9997, 0.9996, 0.9998, 0.9982, 1.0, 1.0, 0.996, 0.9998]): _vg.add([_i], _w, 'REPLACE')
_m = ob_cube_007.modifiers.new('Armature', 'ARMATURE')
_m.object = ob_armature
ob_cube_008.parent = ob_armature
ob_cube_008.matrix_parent_inverse = Matrix(((1.0, -0.0, 0.0, -0.886), (-0.0, 1.0, -0.0, 0.0), (0.0, -0.0, 1.0, -0.0), (-0.0, 0.0, -0.0, 1.0)))
ob_cube_008.location = (-1.914e-13, -6.178e-08, -9.491e-09)
ob_cube_008.rotation_euler = (-7.069, -1.071e-08, 6.972e-08)
ob_cube_008.lock_rotations_4d = False
ob_cube_008.empty_display_type = 'ARROWS'
ob_cube_008.lineart.crease_threshold = 0.0
_vg = ob_cube_008.vertex_groups.new(name='Right')
for _i, _w in zip([0, 1, 2, 3, 4, 5, 6, 7, 8, 9, 10, 11, 12, 13, 14, 15, 16, 17, 18, 19, 20, 21, 22, 23, 24, 25, 26, 27, 28, 29, 30, 31], [0.9749, 0.964, 0.9936, 0.7699, 0.9973, 0.9763, 0.7049, 0.9536, 0.9788, 0.9808, 0.9995, 0.797, 0.9998, 1.0, 0.6654, 0.9373, 0.9083, 0.9817, 0.9939, 0.9412, 0.8972, 0.9932, 0.9973, 0.9772, 1.0, 0.9771, 0.9763, 0.9747, 0.9976, 0.9737, 0.9715, 0.995]): _vg.add([_i], _w, 'REPLACE')
_m = ob_cube_008.modifiers.new('Armature', 'ARMATURE')
_m.object = ob_armature
ob_armature.location = (0.886, 0.0, 0.0)
ob_armature.lineart.crease_threshold = 0.0

# ---- collection membership
col_collection.objects.link(ob_cube)
col_collection.objects.link(ob_cube_001)
col_collection.objects.link(ob_cube_002)
col_collection.objects.link(ob_cube_003)
col_collection.objects.link(ob_cube_004)
col_collection.objects.link(ob_cube_005)
col_collection.objects.link(ob_cube_006)
col_collection.objects.link(ob_cube_007)
col_collection.objects.link(ob_cube_008)
col_collection.objects.link(ob_armature)

# ---- scene / render settings (as saved in the file)
scene.frame_start = 1; scene.frame_end = 210; scene.frame_set(0)
scene.render.engine = 'BLENDER_EEVEE_NEXT'
scene.cycles.use_denoising = False
scene.cycles.samples = 128
scene.cycles.sampling_pattern = 'TABULATED_SOBOL'
scene.cycles.use_adaptive_sampling = False
scene.cycles.use_light_tree = False
scene.view_settings.view_transform = 'Filmic'
bpy.context.view_layer.update()

# ---- added for rendering (the .blend has no active camera and no usable light): camera, sun
cam_auto = bpy.data.cameras.new('AutoCamera')
cam_auto.lens = 50.0
cam_auto.sensor_width = 36.0
cam_auto.clip_end = 1000.0
ob_auto_camera = bpy.data.objects.new('AutoCamera', cam_auto)
scene.collection.objects.link(ob_auto_camera)
ob_auto_camera.location = (4.34914, -5.40085, 3.60191)
ob_auto_camera.rotation_euler = (1.09748, -7.21219e-08, 0.694738)
scene.camera = ob_auto_camera
light_auto_sun = bpy.data.lights.new('AutoSun', 'SUN')
light_auto_sun.energy = 3.0
light_auto_sun.angle = 0.0523599
ob_auto_sun = bpy.data.objects.new('AutoSun', light_auto_sun)
scene.collection.objects.link(ob_auto_sun)
ob_auto_sun.rotation_euler = (0.872665, 0.174533, 0.523599)
bpy.context.view_layer.update()
